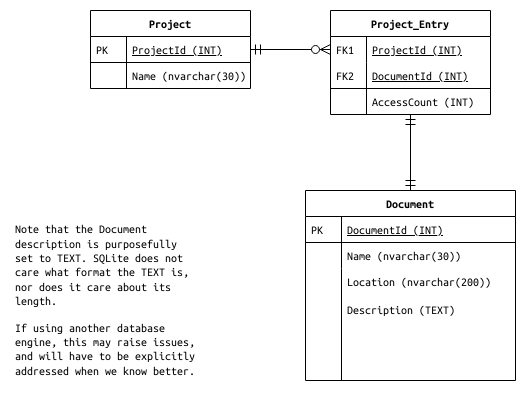

The diagram above was exported from draw.io. Its source (the exported page's mxGraphModel, read from the mxfile embedded in the PNG):
<mxGraphModel dx="868" dy="448" grid="1" gridSize="10" guides="1" tooltips="1" connect="1" arrows="1" fold="1" page="1" pageScale="1" pageWidth="827" pageHeight="1169" math="0" shadow="0">
  <root>
    <mxCell id="WIyWlLk6GJQsqaUBKTNV-0" />
    <mxCell id="WIyWlLk6GJQsqaUBKTNV-1" parent="WIyWlLk6GJQsqaUBKTNV-0" />
    <mxCell id="zkfFHV4jXpPFQw0GAbJ--51" value="Project" style="swimlane;fontStyle=1;childLayout=stackLayout;horizontal=1;startSize=26;horizontalStack=0;resizeParent=1;resizeLast=0;collapsible=1;marginBottom=0;rounded=0;shadow=0;strokeWidth=1;" parent="WIyWlLk6GJQsqaUBKTNV-1" vertex="1">
      <mxGeometry x="160" y="120" width="160" height="78" as="geometry">
        <mxRectangle x="20" y="80" width="160" height="26" as="alternateBounds" />
      </mxGeometry>
    </mxCell>
    <mxCell id="zkfFHV4jXpPFQw0GAbJ--52" value="ProjectId (INT)" style="shape=partialRectangle;top=0;left=0;right=0;bottom=1;align=left;verticalAlign=top;fillColor=none;spacingLeft=40;spacingRight=4;overflow=hidden;rotatable=0;points=[[0,0.5],[1,0.5]];portConstraint=eastwest;dropTarget=0;rounded=0;shadow=0;strokeWidth=1;fontStyle=4" parent="zkfFHV4jXpPFQw0GAbJ--51" vertex="1">
      <mxGeometry y="26" width="160" height="26" as="geometry" />
    </mxCell>
    <mxCell id="zkfFHV4jXpPFQw0GAbJ--53" value="PK" style="shape=partialRectangle;top=0;left=0;bottom=0;fillColor=none;align=left;verticalAlign=top;spacingLeft=4;spacingRight=4;overflow=hidden;rotatable=0;points=[];portConstraint=eastwest;part=1;" parent="zkfFHV4jXpPFQw0GAbJ--52" vertex="1" connectable="0">
      <mxGeometry width="36" height="26" as="geometry" />
    </mxCell>
    <mxCell id="zkfFHV4jXpPFQw0GAbJ--54" value="Name (nvarchar(30))" style="shape=partialRectangle;top=0;left=0;right=0;bottom=0;align=left;verticalAlign=top;fillColor=none;spacingLeft=40;spacingRight=4;overflow=hidden;rotatable=0;points=[[0,0.5],[1,0.5]];portConstraint=eastwest;dropTarget=0;rounded=0;shadow=0;strokeWidth=1;" parent="zkfFHV4jXpPFQw0GAbJ--51" vertex="1">
      <mxGeometry y="52" width="160" height="26" as="geometry" />
    </mxCell>
    <mxCell id="zkfFHV4jXpPFQw0GAbJ--55" value="" style="shape=partialRectangle;top=0;left=0;bottom=0;fillColor=none;align=left;verticalAlign=top;spacingLeft=4;spacingRight=4;overflow=hidden;rotatable=0;points=[];portConstraint=eastwest;part=1;" parent="zkfFHV4jXpPFQw0GAbJ--54" vertex="1" connectable="0">
      <mxGeometry width="36" height="26" as="geometry" />
    </mxCell>
    <mxCell id="zkfFHV4jXpPFQw0GAbJ--56" value="Project_Entry" style="swimlane;fontStyle=1;childLayout=stackLayout;horizontal=1;startSize=26;horizontalStack=0;resizeParent=1;resizeLast=0;collapsible=1;marginBottom=0;rounded=0;shadow=0;strokeWidth=1;" parent="WIyWlLk6GJQsqaUBKTNV-1" vertex="1">
      <mxGeometry x="400" y="120" width="160" height="104" as="geometry">
        <mxRectangle x="260" y="80" width="160" height="26" as="alternateBounds" />
      </mxGeometry>
    </mxCell>
    <mxCell id="zkfFHV4jXpPFQw0GAbJ--57" value="ProjectId (INT)" style="shape=partialRectangle;top=0;left=0;right=0;bottom=1;align=left;verticalAlign=top;fillColor=none;spacingLeft=40;spacingRight=4;overflow=hidden;rotatable=0;points=[[0,0.5],[1,0.5]];portConstraint=eastwest;dropTarget=0;rounded=0;shadow=0;strokeWidth=1;fontStyle=4;strokeColor=none;" parent="zkfFHV4jXpPFQw0GAbJ--56" vertex="1">
      <mxGeometry y="26" width="160" height="26" as="geometry" />
    </mxCell>
    <mxCell id="zkfFHV4jXpPFQw0GAbJ--58" value="FK1" style="shape=partialRectangle;top=0;left=0;bottom=0;fillColor=none;align=left;verticalAlign=top;spacingLeft=4;spacingRight=4;overflow=hidden;rotatable=0;points=[];portConstraint=eastwest;part=1;" parent="zkfFHV4jXpPFQw0GAbJ--57" vertex="1" connectable="0">
      <mxGeometry width="36" height="26" as="geometry" />
    </mxCell>
    <mxCell id="zkfFHV4jXpPFQw0GAbJ--59" value="DocumentId (INT)" style="shape=partialRectangle;top=0;left=0;right=0;bottom=1;align=left;verticalAlign=middle;fillColor=none;spacingLeft=40;spacingRight=4;overflow=hidden;rotatable=0;points=[[0,0.5],[1,0.5]];portConstraint=eastwest;dropTarget=0;rounded=0;shadow=0;strokeWidth=1;strokeColor=#000000;labelBorderColor=none;labelBackgroundColor=none;fontStyle=4;perimeterSpacing=0;fontColor=#000000;gradientColor=none;gradientDirection=north;" parent="zkfFHV4jXpPFQw0GAbJ--56" vertex="1">
      <mxGeometry y="52" width="160" height="26" as="geometry" />
    </mxCell>
    <mxCell id="zkfFHV4jXpPFQw0GAbJ--60" value="FK2" style="shape=partialRectangle;top=0;left=0;bottom=0;fillColor=none;align=left;verticalAlign=top;spacingLeft=4;spacingRight=4;overflow=hidden;rotatable=0;points=[];portConstraint=eastwest;part=1;" parent="zkfFHV4jXpPFQw0GAbJ--59" vertex="1" connectable="0">
      <mxGeometry width="36" height="26" as="geometry" />
    </mxCell>
    <mxCell id="zkfFHV4jXpPFQw0GAbJ--61" value="AccessCount (INT)" style="shape=partialRectangle;top=0;left=0;right=0;bottom=0;align=left;verticalAlign=top;spacingLeft=40;spacingRight=4;overflow=hidden;rotatable=0;points=[[0,0.5],[1,0.5]];portConstraint=eastwest;dropTarget=0;rounded=0;shadow=0;strokeWidth=1;labelBorderColor=none;perimeterSpacing=0;fillColor=none;strokeColor=#000000;" parent="zkfFHV4jXpPFQw0GAbJ--56" vertex="1">
      <mxGeometry y="78" width="160" height="26" as="geometry" />
    </mxCell>
    <mxCell id="zkfFHV4jXpPFQw0GAbJ--62" value="" style="shape=partialRectangle;top=0;left=0;bottom=0;fillColor=none;align=left;verticalAlign=top;spacingLeft=4;spacingRight=4;overflow=hidden;rotatable=0;points=[];portConstraint=eastwest;part=1;" parent="zkfFHV4jXpPFQw0GAbJ--61" vertex="1" connectable="0">
      <mxGeometry width="36" height="26" as="geometry" />
    </mxCell>
    <mxCell id="zkfFHV4jXpPFQw0GAbJ--63" value="" style="edgeStyle=orthogonalEdgeStyle;endArrow=ERzeroToMany;startArrow=ERmandOne;shadow=0;strokeWidth=1;endSize=8;startSize=8;" parent="WIyWlLk6GJQsqaUBKTNV-1" source="zkfFHV4jXpPFQw0GAbJ--52" target="zkfFHV4jXpPFQw0GAbJ--57" edge="1">
      <mxGeometry width="100" height="100" relative="1" as="geometry">
        <mxPoint x="310" y="390" as="sourcePoint" />
        <mxPoint x="410" y="290" as="targetPoint" />
      </mxGeometry>
    </mxCell>
    <mxCell id="zkfFHV4jXpPFQw0GAbJ--71" value="" style="edgeStyle=orthogonalEdgeStyle;endArrow=ERmandOne;startArrow=ERmandOne;shadow=0;strokeWidth=1;endSize=8;startSize=8;endFill=0;" parent="WIyWlLk6GJQsqaUBKTNV-1" source="zkfFHV4jXpPFQw0GAbJ--56" target="zkfFHV4jXpPFQw0GAbJ--64" edge="1">
      <mxGeometry width="100" height="100" relative="1" as="geometry">
        <mxPoint x="410" y="182" as="sourcePoint" />
        <mxPoint x="330" y="169" as="targetPoint" />
        <Array as="points" />
      </mxGeometry>
    </mxCell>
    <mxCell id="zkfFHV4jXpPFQw0GAbJ--64" value="Document" style="swimlane;fontStyle=1;childLayout=stackLayout;horizontal=1;startSize=26;horizontalStack=0;resizeParent=1;resizeLast=0;collapsible=1;marginBottom=0;rounded=0;shadow=0;strokeWidth=1;" parent="WIyWlLk6GJQsqaUBKTNV-1" vertex="1">
      <mxGeometry x="375" y="300" width="210" height="190" as="geometry">
        <mxRectangle x="260" y="270" width="160" height="26" as="alternateBounds" />
      </mxGeometry>
    </mxCell>
    <mxCell id="zkfFHV4jXpPFQw0GAbJ--65" value="DocumentId (INT)" style="shape=partialRectangle;top=0;left=0;right=0;bottom=1;align=left;verticalAlign=top;fillColor=none;spacingLeft=40;spacingRight=4;overflow=hidden;rotatable=0;points=[[0,0.5],[1,0.5]];portConstraint=eastwest;dropTarget=0;rounded=0;shadow=0;strokeWidth=1;fontStyle=4;strokeColor=#000000;" parent="zkfFHV4jXpPFQw0GAbJ--64" vertex="1">
      <mxGeometry y="26" width="210" height="26" as="geometry" />
    </mxCell>
    <mxCell id="zkfFHV4jXpPFQw0GAbJ--66" value="PK" style="shape=partialRectangle;top=0;left=0;bottom=0;fillColor=none;align=left;verticalAlign=top;spacingLeft=4;spacingRight=4;overflow=hidden;rotatable=0;points=[];portConstraint=eastwest;part=1;" parent="zkfFHV4jXpPFQw0GAbJ--65" vertex="1" connectable="0">
      <mxGeometry width="36" height="26" as="geometry" />
    </mxCell>
    <mxCell id="zkfFHV4jXpPFQw0GAbJ--67" value="Name (nvarchar(30))" style="shape=partialRectangle;top=0;left=0;right=0;bottom=0;align=left;verticalAlign=top;fillColor=none;spacingLeft=40;spacingRight=4;overflow=hidden;rotatable=0;points=[[0,0.5],[1,0.5]];portConstraint=eastwest;dropTarget=0;rounded=0;shadow=0;strokeWidth=1;" parent="zkfFHV4jXpPFQw0GAbJ--64" vertex="1">
      <mxGeometry y="52" width="210" height="26" as="geometry" />
    </mxCell>
    <mxCell id="zkfFHV4jXpPFQw0GAbJ--68" value="" style="shape=partialRectangle;top=0;left=0;bottom=0;fillColor=none;align=left;verticalAlign=top;spacingLeft=4;spacingRight=4;overflow=hidden;rotatable=0;points=[];portConstraint=eastwest;part=1;" parent="zkfFHV4jXpPFQw0GAbJ--67" vertex="1" connectable="0">
      <mxGeometry width="36" height="26" as="geometry" />
    </mxCell>
    <mxCell id="zkfFHV4jXpPFQw0GAbJ--69" value="Location (nvarchar(200))&#10;&#10;Description (TEXT)&#10;" style="shape=partialRectangle;top=0;left=0;right=0;bottom=0;align=left;verticalAlign=top;fillColor=none;spacingLeft=40;spacingRight=4;overflow=hidden;rotatable=0;points=[[0,0.5],[1,0.5]];portConstraint=eastwest;dropTarget=0;rounded=0;shadow=0;strokeWidth=1;" parent="zkfFHV4jXpPFQw0GAbJ--64" vertex="1">
      <mxGeometry y="78" width="210" height="112" as="geometry" />
    </mxCell>
    <mxCell id="zkfFHV4jXpPFQw0GAbJ--70" value="" style="shape=partialRectangle;top=0;left=0;bottom=0;fillColor=none;align=left;verticalAlign=top;spacingLeft=4;spacingRight=4;overflow=hidden;rotatable=0;points=[];portConstraint=eastwest;part=1;" parent="zkfFHV4jXpPFQw0GAbJ--69" vertex="1" connectable="0">
      <mxGeometry width="36" height="112" as="geometry" />
    </mxCell>
    <mxCell id="OtmRNC8GgJ1mU98jC1vx-1" value="&lt;p&gt;Note that the Document description is purposefully set to TEXT. SQLite does not care what format the TEXT is, nor does it care about its length. &lt;br&gt;&lt;/p&gt;&lt;p&gt;If using another database engine, this may raise issues, and will have to be explicitly addressed when we know better.&lt;br&gt;&lt;/p&gt;" style="text;html=1;strokeColor=none;fillColor=none;spacing=5;spacingTop=-20;whiteSpace=wrap;overflow=hidden;rounded=0;shadow=0;labelBackgroundColor=none;fontColor=#000000;" vertex="1" parent="WIyWlLk6GJQsqaUBKTNV-1">
      <mxGeometry x="80" y="330" width="190" height="160" as="geometry" />
    </mxCell>
  </root>
</mxGraphModel>